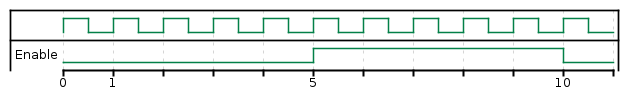

The diagram above was rendered by PlantUML. Its source (embedded in the PNG):
@startuml
clock clk with period 1
binary "Enable" as EN

@0
EN is low

@5
EN is high

@10
EN is low
@enduml